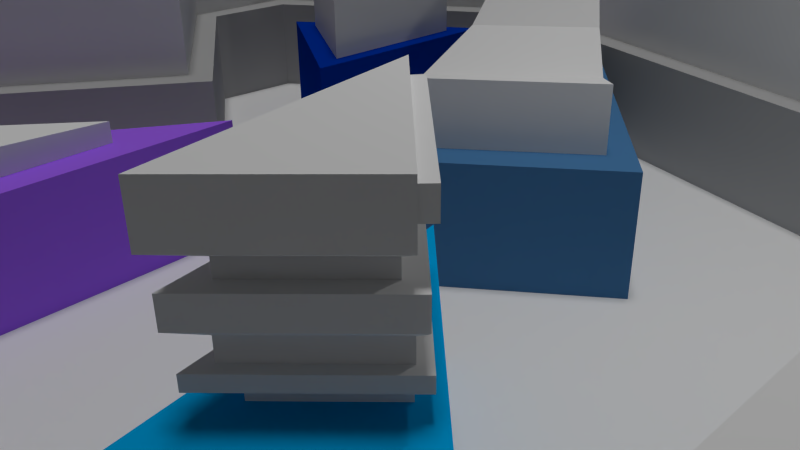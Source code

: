 # Source: level3_2.blend  (saved by Blender 2.73.0; exported with 4.5.12 LTS)
import bpy
from mathutils import Matrix  # noqa: F401  (used for matrix-valued properties, if any)

bpy.ops.wm.read_factory_settings(use_empty=True)
scene = bpy.context.scene
scene.name = 'Scene'

# ---- collections
col_collection_1 = bpy.data.collections.new('Collection 1'); scene.collection.children.link(col_collection_1)

# ---- materials (node trees are filled in below, after node groups)
mat_material = bpy.data.materials.new('Material')
mat_material.alpha_threshold = 0.0
mat_material.use_transparent_shadow = False
mat_material.roughness = 0.5
mat_top_wall = bpy.data.materials.new('top_wall')
mat_top_wall.alpha_threshold = 0.0
mat_top_wall.use_transparent_shadow = False
mat_top_wall.roughness = 0.5
mat_top_wall.line_color = (0.0, 0.0, 0.0, 1.0)
mat_pillar4_bass = bpy.data.materials.new('pillar4_bass')
mat_pillar4_bass.alpha_threshold = 0.0
mat_pillar4_bass.use_transparent_shadow = False
mat_pillar4_bass.diffuse_color = (0.0, 0.03218, 0.3588, 1.0)
mat_pillar4_bass.roughness = 0.5
mat_pillar4_bass.line_color = (0.0, 0.0, 0.0, 1.0)
mat_pillar4_top = bpy.data.materials.new('pillar4_top')
mat_pillar4_top.alpha_threshold = 0.0
mat_pillar4_top.use_transparent_shadow = False
mat_pillar4_top.roughness = 0.5
mat_pillar4_top.line_color = (0.0, 0.0, 0.0, 1.0)
mat_pillar3_bass = bpy.data.materials.new('pillar3_bass')
mat_pillar3_bass.alpha_threshold = 0.0
mat_pillar3_bass.use_transparent_shadow = False
mat_pillar3_bass.diffuse_color = (0.0, 0.3856, 0.8, 1.0)
mat_pillar3_bass.roughness = 0.5
mat_pillar3_bass.line_color = (0.0, 0.0, 0.0, 1.0)
mat_pillar3_top = bpy.data.materials.new('pillar3_top')
mat_pillar3_top.alpha_threshold = 0.0
mat_pillar3_top.use_transparent_shadow = False
mat_pillar3_top.roughness = 0.5
mat_pillar3_top.line_color = (0.0, 0.0, 0.0, 1.0)
mat_pillar2_bass = bpy.data.materials.new('pillar2_bass')
mat_pillar2_bass.alpha_threshold = 0.0
mat_pillar2_bass.use_transparent_shadow = False
mat_pillar2_bass.diffuse_color = (0.3863, 0.1359, 0.9551, 1.0)
mat_pillar2_bass.roughness = 0.5
mat_pillar2_bass.line_color = (0.0, 0.0, 0.0, 1.0)
mat_pillar1_bass = bpy.data.materials.new('pillar1_bass')
mat_pillar1_bass.alpha_threshold = 0.0
mat_pillar1_bass.use_transparent_shadow = False
mat_pillar1_bass.diffuse_color = (0.06709, 0.1948, 0.3931, 1.0)
mat_pillar1_bass.roughness = 0.5
mat_pillar1_bass.line_color = (0.0, 0.0, 0.0, 1.0)
mat_pillar1_top = bpy.data.materials.new('pillar1_top')
mat_pillar1_top.alpha_threshold = 0.0
mat_pillar1_top.use_transparent_shadow = False
mat_pillar1_top.diffuse_color = (0.8007, 0.8007, 0.8007, 1.0)
mat_pillar1_top.roughness = 0.5
mat_pillar1_top.line_color = (0.0, 0.0, 0.0, 1.0)
mat_pillar2_top = bpy.data.materials.new('pillar2_top')
mat_pillar2_top.alpha_threshold = 0.0
mat_pillar2_top.use_transparent_shadow = False
mat_pillar2_top.diffuse_color = (0.8829, 0.8829, 0.8829, 1.0)
mat_pillar2_top.roughness = 0.5
mat_pillar2_top.line_color = (0.0, 0.0, 0.0, 1.0)
mat_low_wall = bpy.data.materials.new('low_wall')
mat_low_wall.alpha_threshold = 0.0
mat_low_wall.use_transparent_shadow = False
mat_low_wall.diffuse_color = (0.4385, 0.4385, 0.4385, 1.0)
mat_low_wall.roughness = 0.5
mat_low_wall.line_color = (0.0, 0.0, 0.0, 1.0)

# ---- material node trees

# ---- world
world_world = bpy.data.worlds.new('World'); scene.world = world_world
world_world.color = (0.05088, 0.05088, 0.05088)
world_world.use_sun_shadow = False
world_world.sun_shadow_jitter_overblur = 0.0
world_world.cycles.sampling_method = 'MANUAL'
world_world.cycles.sample_map_resolution = 256

# ---- cameras
cam_camera = bpy.data.cameras.new('Camera')
cam_camera.clip_end = 100.0
cam_camera.lens = 35.0
cam_camera.sensor_width = 32.0
cam_camera.sensor_height = 18.0
cam_camera.ortho_scale = 7.314
cam_camera.dof.focus_distance = 0.0
cam_camera.dof.aperture_fstop = 128.0

# ---- lights
light_hemi = bpy.data.lights.new('Hemi', 'SUN')
light_hemi.transmission_factor = 0.0
light_hemi.angle = 0.1993
light_hemi.energy = 1.0
light_hemi.shadow_buffer_clip_start = 0.5
light_hemi.shadow_soft_size = 0.1
light_hemi.shadow_cascade_max_distance = 1000.0
light_hemi.cycles.use_multiple_importance_sampling = False
light_lamp = bpy.data.lights.new('Lamp', 'POINT')
light_lamp.transmission_factor = 0.0
light_lamp.cutoff_distance = 30.0
light_lamp.energy = 100.0
light_lamp.shadow_buffer_clip_start = 1.001
light_lamp.shadow_soft_size = 0.1
light_lamp.shadow_maximum_resolution = 0.006
light_lamp.use_absolute_resolution = True
light_lamp.cycles.use_multiple_importance_sampling = False

# ---- meshes
me_plane_001 = bpy.data.meshes.new('Plane.001')
me_plane_001.from_pydata([(-1.0, -1.0, 0.0), (1.0, -1.0, 0.0), (-1.0, 1.0, 0.0), (1.0, 1.0, 0.0)], [], [(0, 1, 3, 2)])
_uv = me_plane_001.uv_layers.new(name='UVMap')
_uv.uv.foreach_set('vector', [0.0001, 9.998e-05, 0.9999, 9.998e-05, 0.9999, 0.9999, 9.998e-05, 0.9999])
me_plane_001.materials.append(mat_material)
me_plane_001.use_remesh_preserve_volume = False
me_plane_001.use_remesh_preserve_attributes = False
me_plane_001.use_mirror_vertex_groups = False
me_plane_001.update()
me_cube_010 = bpy.data.meshes.new('Cube.010')
me_cube_010.from_pydata([(5.769, 2.793, -1.0), (3.325, -7.178, -1.0), (-9.193, -3.883, -1.0), (-3.581, -0.9214, -1.0), (5.769, 2.793, 1.0), (3.325, -7.178, 1.0), (-9.193, -3.883, 1.0), (-3.581, -0.9214, 1.0), (-2.816, 5.125, -1.0), (-2.816, 5.125, 1.0), (5.822, -4.728, -1.0), (5.822, -4.728, 1.0), (-5.997, -4.411, -1.0), (-5.997, -4.411, 1.0), (-8.644, -7.062, -1.0), (-8.644, -7.062, 1.0), (-6.664, 1.027, -1.0), (-6.664, 1.027, 1.0), (-6.647, 2.711, -1.0), (-6.647, 2.711, 1.0)], [], [(1, 5, 11, 10), (2, 6, 15, 14), (3, 7, 13, 12), (7, 3, 16, 17), (9, 8, 0, 4), (10, 11, 4, 0), (12, 13, 6, 2), (14, 15, 5, 1), (17, 16, 18, 19), (19, 18, 8, 9)])
me_cube_010.materials.append(mat_top_wall)
me_cube_010.use_remesh_preserve_volume = False
me_cube_010.use_remesh_preserve_attributes = False
me_cube_010.use_mirror_vertex_groups = False
me_cube_010.update()
me_cube_009 = bpy.data.meshes.new('Cube.009')
me_cube_009.from_pydata([(-5.63, -1.103, -1.0), (-2.958, 0.8042, -1.0), (-2.971, -2.675, -1.0), (-5.63, -1.103, 1.0), (-2.958, 0.8042, 1.0), (-2.971, -2.675, 1.0), (-4.3, -1.889, 1.0), (-4.3, -1.889, -1.0)], [], [(6, 3, 0, 7), (3, 4, 1, 0), (4, 5, 2, 1), (5, 6, 7, 2), (5, 4, 3, 6)])
me_cube_009.materials.append(mat_pillar4_bass)
me_cube_009.materials.append(mat_pillar4_top)
me_cube_009.use_remesh_preserve_volume = False
me_cube_009.use_remesh_preserve_attributes = False
me_cube_009.use_mirror_vertex_groups = False
me_cube_009.update()
me_cube_008 = bpy.data.meshes.new('Cube.008')
me_cube_008.from_pydata([(-1.673, -1.524, -1.0), (0.7307, -3.765, -1.0), (-0.8649, -5.396, -1.0), (-1.673, -1.524, 1.0), (0.7307, -3.765, 1.0), (-0.8649, -5.396, 1.0), (-0.471, -2.644, -1.0), (-0.471, -2.644, 1.0)], [], [(5, 3, 0, 2), (3, 7, 6, 0), (4, 5, 2, 1), (7, 4, 1, 6), (5, 4, 7, 3)])
me_cube_008.materials.append(mat_pillar3_bass)
me_cube_008.materials.append(mat_pillar3_top)
me_cube_008.use_remesh_preserve_volume = False
me_cube_008.use_remesh_preserve_attributes = False
me_cube_008.use_mirror_vertex_groups = False
me_cube_008.update()
me_cube_007 = bpy.data.meshes.new('Cube.007')
me_cube_007.from_pydata([(-5.456, -7.024, -1.0), (-1.961, -1.227, -1.0), (-1.567, -7.015, -1.0), (-5.456, -7.024, 1.0), (-1.961, -1.227, 1.0), (-1.567, -7.015, 1.0), (-3.709, -4.126, 1.0), (-3.709, -4.126, -1.0)], [], [(5, 3, 0, 2), (6, 4, 1, 7), (4, 5, 2, 1), (5, 4, 6, 3), (3, 6, 7, 0)])
me_cube_007.materials.append(mat_pillar2_bass)
me_cube_007.use_remesh_preserve_volume = False
me_cube_007.use_remesh_preserve_attributes = False
me_cube_007.use_mirror_vertex_groups = False
me_cube_007.update()
me_cube_006 = bpy.data.meshes.new('Cube.006')
me_cube_006.from_pydata([(-4.515, 2.108, -1.0), (-0.9723, -1.97, -1.0), (-3.966, -4.307, -1.0), (-4.515, 2.108, 1.0), (-0.9723, -1.97, 1.0), (-3.966, -4.307, 1.0), (-2.744, 0.06896, -1.0), (-2.744, 0.06896, 1.0)], [], [(5, 3, 0, 2), (7, 4, 1, 6), (4, 5, 2, 1), (5, 4, 7, 3), (3, 7, 6, 0)])
me_cube_006.materials.append(mat_pillar1_bass)
me_cube_006.materials.append(mat_pillar1_top)
me_cube_006.use_remesh_preserve_volume = False
me_cube_006.use_remesh_preserve_attributes = False
me_cube_006.use_mirror_vertex_groups = False
me_cube_006.update()
me_cube_005 = bpy.data.meshes.new('Cube.005')
me_cube_005.from_pydata([(-5.196, -0.955, 1.0), (-3.251, -2.071, 1.0), (-3.268, 0.4067, 1.0), (-5.196, -0.955, 3.07), (-3.251, -2.071, 3.07), (-3.268, 0.4067, 3.07), (-4.223, -1.513, 1.941), (-4.232, -0.2742, 1.941), (-3.26, -0.8322, 1.941)], [], [(0, 1, 4, 6, 3), (5, 7, 8), (2, 0, 3, 7, 5), (1, 2, 5, 8, 4), (8, 6, 4), (8, 7, 6), (7, 3, 6)])
me_cube_005.polygons.foreach_set('material_index', [1, 1, 1, 1, 1, 1, 1])
me_cube_005.materials.append(mat_pillar4_bass)
me_cube_005.materials.append(mat_pillar4_top)
me_cube_005.use_remesh_preserve_volume = False
me_cube_005.use_remesh_preserve_attributes = False
me_cube_005.use_mirror_vertex_groups = False
me_cube_005.update()
me_cube_004 = bpy.data.meshes.new('Cube.004')
me_cube_004.from_pydata([(-1.558, -0.8817, 1.0), (1.047, -0.856, 1.0), (0.7366, 2.981, 1.0), (-1.558, -0.8817, 2.037), (1.047, -0.856, 2.037), (0.7366, 2.981, 1.709)], [], [(2, 0, 3, 5), (5, 3, 4), (1, 2, 5, 4), (0, 1, 4, 3)])
me_cube_004.polygons.foreach_set('material_index', [1, 1, 1, 1])
me_cube_004.materials.append(mat_pillar2_bass)
me_cube_004.materials.append(mat_pillar2_top)
me_cube_004.use_remesh_preserve_volume = False
me_cube_004.use_remesh_preserve_attributes = False
me_cube_004.use_mirror_vertex_groups = False
me_cube_004.update()
me_cube_003 = bpy.data.meshes.new('Cube.003')
me_cube_003.from_pydata([(-1.201, -2.219, 1.0), (-0.6222, -4.867, 1.0), (0.4739, -3.761, 1.0), (-1.201, -2.219, 2.205), (-0.6222, -4.867, 2.205), (0.4739, -3.761, 2.205), (-1.564, -1.644, 2.374), (-0.7346, -5.442, 2.374), (0.8373, -3.856, 2.374), (-1.564, -1.644, 2.619), (-0.7346, -5.442, 2.619), (0.8373, -3.856, 2.619), (-1.293, -2.117, 2.619), (-0.6387, -5.112, 2.619), (0.6009, -3.861, 2.619), (-1.564, -1.644, 2.619), (-0.7346, -5.442, 2.619), (0.8373, -3.856, 2.619), (-1.293, -2.117, 2.619), (-0.6387, -5.112, 2.619), (0.6009, -3.861, 2.619), (-1.293, -2.117, 2.986), (-0.6387, -5.112, 2.986), (0.6009, -3.861, 2.986), (-1.554, -1.716, 3.223), (-0.7161, -5.553, 3.223), (0.8719, -3.951, 3.223), (-1.554, -1.716, 3.694), (-0.7161, -5.553, 3.694), (0.8719, -3.951, 3.694), (-1.162, -2.399, 3.694), (-0.5775, -5.077, 3.694), (0.5306, -3.959, 3.694), (-1.162, -2.399, 3.965), (-0.5775, -5.077, 3.965), (0.5306, -3.959, 3.965), (-1.482, -1.941, 4.229), (-0.6633, -5.691, 4.229), (0.8885, -4.125, 4.229), (-1.482, -1.941, 5.072), (-0.6633, -5.691, 5.072), (0.8885, -4.125, 5.072), (-1.432, -2.172, 4.465), (-0.7136, -5.46, 4.465), (-1.432, -2.172, 4.836), (-0.7136, -5.46, 4.836), (-1.33, -2.081, 4.435), (0.7363, -3.985, 4.435), (-1.33, -2.081, 4.865), (0.7363, -3.985, 4.865), (-1.602, -2.209, 4.465), (-0.8839, -5.497, 4.465), (-1.602, -2.209, 4.836), (-0.8839, -5.497, 4.836), (-1.204, -1.945, 4.435), (0.8616, -3.849, 4.435), (-1.204, -1.945, 4.865), (0.8616, -3.849, 4.865)], [], [(0, 1, 4, 3), (4, 5, 8, 7), (2, 0, 3, 5), (1, 2, 5, 4), (6, 7, 10, 9), (3, 4, 7, 6), (5, 3, 6, 8), (13, 14, 23, 22), (8, 6, 9, 11), (7, 8, 11, 10), (11, 9, 15, 17), (14, 13, 19, 20), (10, 11, 17, 16), (19, 18, 15, 16), (18, 20, 17, 15), (20, 19, 16, 17), (12, 14, 20, 18), (9, 10, 16, 15), (13, 12, 18, 19), (22, 23, 26, 25), (12, 13, 22, 21), (14, 12, 21, 23), (24, 25, 28, 27), (21, 22, 25, 24), (23, 21, 24, 26), (30, 31, 34, 33), (26, 24, 27, 29), (25, 26, 29, 28), (31, 30, 27, 28), (30, 32, 29, 27), (32, 31, 28, 29), (35, 33, 36, 38), (32, 30, 33, 35), (31, 32, 35, 34), (45, 44, 52, 53), (34, 35, 38, 37), (33, 34, 37, 36), (41, 39, 40), (47, 46, 54, 55), (37, 38, 41, 40), (43, 42, 36, 37), (44, 45, 40, 39), (45, 43, 37, 40), (42, 44, 39, 36), (46, 47, 38, 36), (49, 48, 39, 41), (48, 46, 36, 39), (47, 49, 41, 38), (50, 51, 53, 52), (43, 45, 53, 51), (44, 42, 50, 52), (42, 43, 51, 50), (55, 54, 56, 57), (48, 49, 57, 56), (46, 48, 56, 54), (49, 47, 55, 57)])
me_cube_003.polygons.foreach_set('material_index', [1, 1, 1, 1, 1, 1, 1, 1, 1, 1, 1, 1, 1, 1, 1, 1, 1, 1, 1, 1, 1, 1, 1, 1, 1, 1, 1, 1, 1, 1, 1, 1, 1, 1, 1, 1, 1, 1, 1, 1, 1, 1, 1, 1, 1, 1, 1, 1, 1, 1, 1, 1, 1, 1, 1, 1])
me_cube_003.materials.append(mat_pillar3_bass)
me_cube_003.materials.append(mat_pillar3_top)
me_cube_003.use_remesh_preserve_volume = False
me_cube_003.use_remesh_preserve_attributes = False
me_cube_003.use_mirror_vertex_groups = False
me_cube_003.update()
me_cube_002 = bpy.data.meshes.new('Cube.002')
me_cube_002.from_pydata([(-4.132, 1.313, 1.0), (-3.71, -3.656, 1.0), (-1.381, -1.81, 1.0), (-4.132, 1.313, 5.083), (-3.71, -3.656, 2.799), (-1.381, -1.81, 2.799), (-3.795, -2.648, 2.483), (-1.989, -1.119, 2.483), (-2.534, -0.5008, 3.212), (-3.884, -1.602, 3.212), (-3.077, 0.1158, 4.761), (-3.964, -0.6662, 4.761), (-3.514, 0.6115, 5.496), (-4.048, 0.3208, 5.496), (-4.496, 0.971, 1.582), (-4.48, 0.7729, 2.729), (-4.357, -0.6678, 2.856), (-4.316, -1.154, 1.712), (-4.106, 1.004, 1.582), (-4.089, 0.8061, 2.729), (-3.966, -0.6346, 2.856), (-3.925, -1.121, 1.712)], [], [(1, 2, 5, 4), (5, 7, 6, 4), (18, 21, 17, 14), (2, 0, 3, 12, 10, 8, 7, 5), (7, 8, 9, 6), (8, 10, 11, 9), (10, 12, 13, 11), (12, 3, 13), (14, 17, 16, 15), (3, 0, 18, 19, 20, 9, 11, 13), (0, 1, 4, 6, 9, 20, 21, 18), (20, 19, 15, 16), (21, 20, 16, 17), (19, 18, 14, 15)])
me_cube_002.polygons.foreach_set('material_index', [1, 1, 1, 1, 1, 1, 1, 1, 1, 1, 1, 1, 1, 1])
me_cube_002.materials.append(mat_pillar1_bass)
me_cube_002.materials.append(mat_pillar1_top)
me_cube_002.use_remesh_preserve_volume = False
me_cube_002.use_remesh_preserve_attributes = False
me_cube_002.use_mirror_vertex_groups = False
me_cube_002.update()
me_cube = bpy.data.meshes.new('Cube')
me_cube.from_pydata([(5.805, 2.972, -1.0), (3.354, -7.487, -1.0), (-9.517, -4.585, -1.0), (-3.322, -0.8534, -1.0), (5.805, 2.972, 1.0), (3.354, -7.487, 1.0), (-9.517, -4.585, 1.0), (-3.322, -0.8535, 1.0), (-2.942, 5.426, -1.0), (-2.942, 5.426, 1.0), (5.812, -5.044, -1.0), (5.812, -5.044, 1.0), (-6.257, -5.263, -1.0), (-6.257, -5.263, 1.0), (-8.932, -7.46, -1.0), (-8.932, -7.46, 1.0), (-6.758, 1.433, -1.0), (-6.758, 1.433, 1.0), (-6.691, 2.915, -1.0), (-6.691, 2.915, 1.0)], [], [(1, 5, 11, 10), (2, 6, 15, 14), (3, 7, 13, 12), (7, 3, 16, 17), (9, 8, 0, 4), (10, 11, 4, 0), (12, 13, 6, 2), (14, 15, 5, 1), (17, 16, 18, 19), (19, 18, 8, 9)])
me_cube.materials.append(mat_low_wall)
me_cube.use_remesh_preserve_volume = False
me_cube.use_remesh_preserve_attributes = False
me_cube.use_mirror_vertex_groups = False
me_cube.update()

# ---- objects
ob_plane = bpy.data.objects.new('Plane', me_plane_001)
ob_hemi = bpy.data.objects.new('Hemi', light_hemi)
ob_cube_004 = bpy.data.objects.new('Cube.004', me_cube_010)
ob_cube_002 = bpy.data.objects.new('Cube.002', me_cube_009)
ob_cube_001 = bpy.data.objects.new('Cube.001', me_cube_008)
ob_pillar1_bass = bpy.data.objects.new('pillar1_bass', me_cube_007)
ob_pillar1_bass_001 = bpy.data.objects.new('pillar1_bass.001', me_cube_006)
ob_cube_005 = bpy.data.objects.new('Cube.005', me_cube_005)
ob_pillar1_top_001 = bpy.data.objects.new('pillar1_top.001', me_cube_004)
ob_cube_003 = bpy.data.objects.new('Cube.003', me_cube_003)
ob_pillar1_top = bpy.data.objects.new('pillar1_top', me_cube_002)
ob_cube = bpy.data.objects.new('Cube', me_cube)
ob_lamp = bpy.data.objects.new('Lamp', light_lamp)
ob_camera = bpy.data.objects.new('Camera', cam_camera)

# ---- transforms, parenting, visibility, modifiers, constraints
ob_plane.location = (0.0, -0.1455, 0.0)
ob_plane.scale = (10.83, 7.44, 7.44)
ob_plane.lineart.crease_threshold = 0.0
ob_hemi.location = (0.0, 0.0, 12.92)
ob_hemi.lineart.crease_threshold = 0.0
ob_cube_004.location = (0.0, 0.8532, 1.999)
ob_cube_004.rotation_euler = (6.283, -3.057e-14, 12.57)
ob_cube_004.scale = (1.071, 1.126, 0.9005)
ob_cube_004.lock_rotations_4d = False
ob_cube_004.empty_display_type = 'ARROWS'
ob_cube_004.lineart.crease_threshold = 0.0
_m = ob_cube_004.modifiers.new('Solidify', 'SOLIDIFY')
_m.thickness = 0.364
_m.nonmanifold_thickness_mode = 'FIXED'
_m.nonmanifold_merge_threshold = 0.0003
ob_cube_002.location = (0.262, 4.068, 0.8)
ob_cube_002.scale = (1.0, 1.0, 0.8)
ob_cube_002.lineart.crease_threshold = 0.0
ob_cube_001.location = (3.873, 0.3817, 0.8007)
ob_cube_001.scale = (1.0, 1.0, 0.8)
ob_cube_001.lineart.crease_threshold = 0.0
ob_pillar1_bass.location = (0.262, 0.3817, 0.8)
ob_pillar1_bass.scale = (1.0, 1.0, 0.8)
ob_pillar1_bass.lineart.crease_threshold = 0.0
ob_pillar1_bass_001.location = (3.873, 3.346, 0.8)
ob_pillar1_bass_001.scale = (1.0, 1.0, 0.8)
ob_pillar1_bass_001.lineart.crease_threshold = 0.0
ob_cube_005.location = (0.3062, 3.979, 0.8)
ob_cube_005.scale = (1.0, 1.0, 0.8)
ob_cube_005.lineart.crease_threshold = 0.0
ob_pillar1_top_001.location = (-2.777, -5.29, 0.8333)
ob_pillar1_top_001.scale = (1.0, 1.0, 0.6079)
ob_pillar1_top_001.lineart.crease_threshold = 0.0
ob_cube_003.location = (3.671, -0.3566, 0.4332)
ob_cube_003.scale = (0.7474, 0.7474, 0.5979)
ob_cube_003.lineart.crease_threshold = 0.0
ob_pillar1_top.location = (3.579, 3.149, 0.8225)
ob_pillar1_top.scale = (0.9043, 0.9043, 0.5756)
ob_pillar1_top.lineart.crease_threshold = 0.0
ob_cube.location = (0.0, 0.758, 0.8)
ob_cube.rotation_euler = (6.283, -3.057e-14, 12.57)
ob_cube.scale = (1.0, 1.0, 0.8)
ob_cube.lock_rotations_4d = False
ob_cube.empty_display_type = 'ARROWS'
ob_cube.lineart.crease_threshold = 0.0
_m = ob_cube.modifiers.new('Solidify', 'SOLIDIFY')
_m.thickness = 1.003
_m.nonmanifold_thickness_mode = 'FIXED'
_m.nonmanifold_merge_threshold = 0.0003
ob_lamp.location = (4.076, 1.005, 5.904)
ob_lamp.rotation_euler = (0.6503, 0.05522, 1.866)
ob_lamp.lock_rotations_4d = False
ob_lamp.empty_display_type = 'ARROWS'
ob_lamp.color = (0.0, 0.0, 0.0, 0.0)
ob_lamp.lineart.crease_threshold = 0.0
ob_camera.location = (7.481, -6.508, 5.344)
ob_camera.rotation_euler = (1.109, 0.01082, 0.8149)
ob_camera.lock_rotations_4d = False
ob_camera.empty_display_type = 'ARROWS'
ob_camera.color = (0.0, 0.0, 0.0, 0.0)
ob_camera.display_type = 'WIRE'
ob_camera.lineart.crease_threshold = 0.0

# ---- collection membership
col_collection_1.objects.link(ob_plane)
col_collection_1.objects.link(ob_hemi)
col_collection_1.objects.link(ob_cube_004)
col_collection_1.objects.link(ob_cube_002)
col_collection_1.objects.link(ob_cube_001)
col_collection_1.objects.link(ob_pillar1_bass)
col_collection_1.objects.link(ob_pillar1_bass_001)
col_collection_1.objects.link(ob_cube_005)
col_collection_1.objects.link(ob_pillar1_top_001)
col_collection_1.objects.link(ob_cube_003)
col_collection_1.objects.link(ob_pillar1_top)
col_collection_1.objects.link(ob_cube)
col_collection_1.objects.link(ob_lamp)
col_collection_1.objects.link(ob_camera)

# ---- scene / render settings (as saved in the file)
scene.camera = ob_camera
scene.frame_start = 1; scene.frame_end = 250; scene.frame_set(1)
scene.render.engine = 'BLENDER_EEVEE_NEXT'
scene.render.image_settings.color_mode = 'RGB'
scene.render.image_settings.compression = 90
scene.render.resolution_percentage = 50
scene.render.dither_intensity = 0.0
scene.cycles.use_denoising = False
scene.cycles.samples = 10
scene.cycles.sampling_pattern = 'TABULATED_SOBOL'
scene.cycles.light_sampling_threshold = 0.0
scene.cycles.use_adaptive_sampling = False
scene.cycles.use_light_tree = False
scene.cycles.blur_glossy = 0.0
scene.cycles.volume_bounces = 1
scene.cycles.pixel_filter_type = 'GAUSSIAN'
scene.cycles.sample_clamp_indirect = 0.0
scene.view_settings.view_transform = 'Standard'
bpy.context.view_layer.update()
